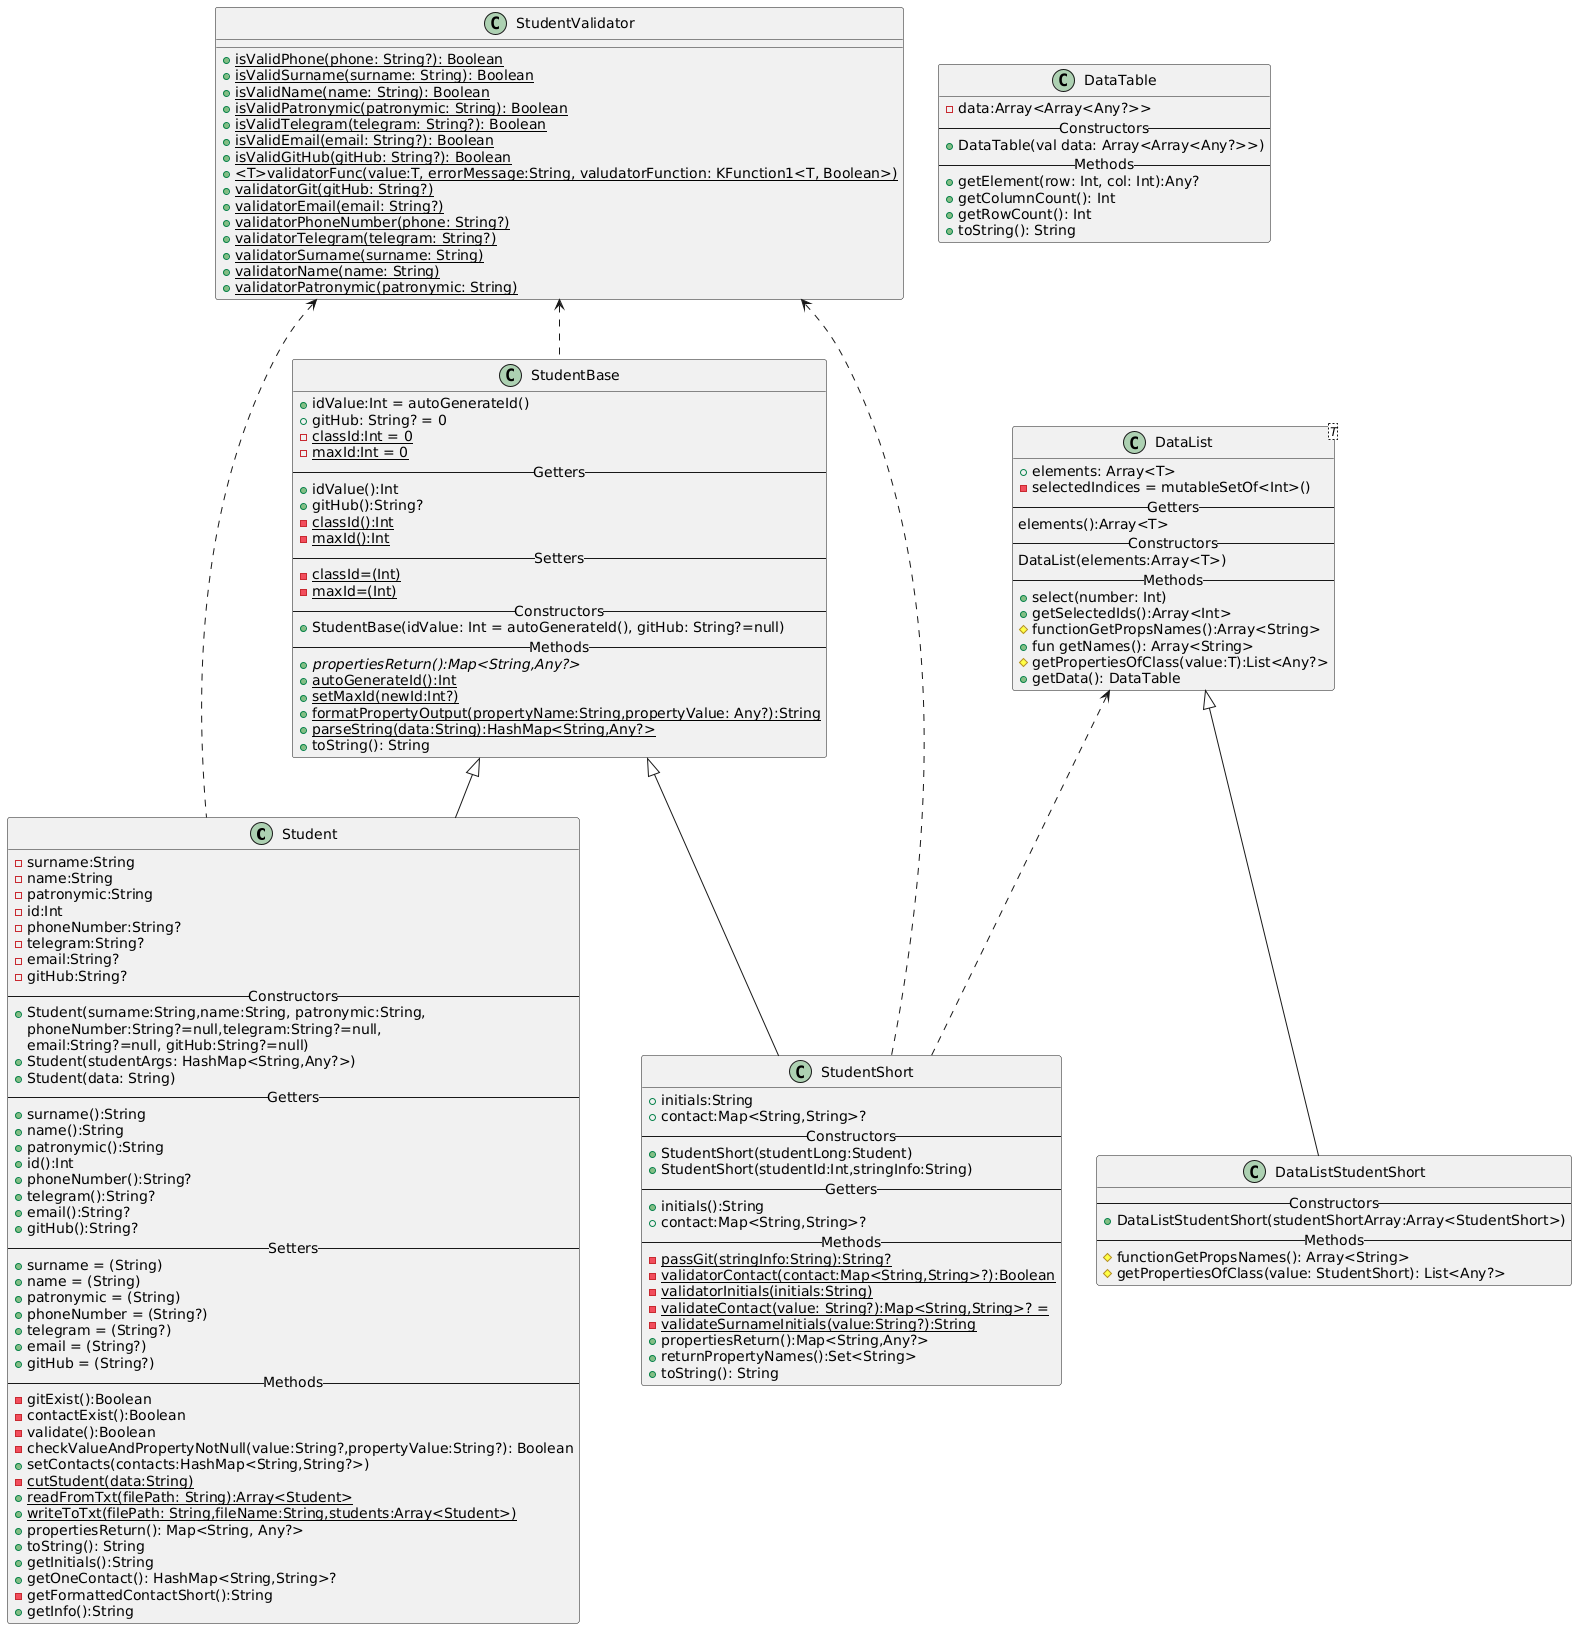

The diagram above was rendered by PlantUML. Its source (embedded in the PNG):
@startuml
class Student
{
    -surname:String
    -name:String
    -patronymic:String
    -id:Int
    -phoneNumber:String?
    -telegram:String?
    -email:String?
    -gitHub:String?
   --Constructors--
    +Student(surname:String,name:String, patronymic:String,
       phoneNumber:String?=null,telegram:String?=null,
       email:String?=null, gitHub:String?=null)
    +Student(studentArgs: HashMap<String,Any?>)
    +Student(data: String)
    --Getters--
    +surname():String
    +name():String
    +patronymic():String
    +id():Int
    +phoneNumber():String?
    +telegram():String?
    +email():String?
    +gitHub():String?
    --Setters--
    +surname = (String)
    +name = (String)
    +patronymic = (String)
    +phoneNumber = (String?)
    +telegram = (String?)
    +email = (String?)
    +gitHub = (String?)
    --Methods--
    -gitExist():Boolean
    -contactExist():Boolean
    -validate():Boolean
    -checkValueAndPropertyNotNull(value:String?,propertyValue:String?): Boolean
    +setContacts(contacts:HashMap<String,String?>)
    -{static}cutStudent(data:String)
    +{static}readFromTxt(filePath: String):Array<Student>
    +{static}writeToTxt(filePath: String,fileName:String,students:Array<Student>)
    +propertiesReturn(): Map<String, Any?>
    +toString(): String
    +getInitials():String
    +getOneContact(): HashMap<String,String>?
    -getFormattedContactShort():String
    +getInfo():String
}

class StudentBase{
    +idValue:Int = autoGenerateId()
    +gitHub: String? = 0
    -{static} classId:Int = 0
    -{static} maxId:Int = 0
    --Getters--
    +idValue():Int
    +gitHub():String?
    -{static} classId():Int
    -{static} maxId():Int
    --Setters--
    -{static} classId=(Int)
    -{static} maxId=(Int)
    --Constructors--
    +StudentBase(idValue: Int = autoGenerateId(), gitHub: String?=null)
    --Methods--
    +{abstract}propertiesReturn():Map<String,Any?>
    +{static}autoGenerateId():Int
    +{static}setMaxId(newId:Int?)
 +{static}formatPropertyOutput(propertyName:String,propertyValue: Any?):String
    +{static}parseString(data:String):HashMap<String,Any?>
    +toString(): String
}


class StudentShort{
     +initials:String
     +contact:Map<String,String>?
     --Constructors--
     +StudentShort(studentLong:Student)
     +StudentShort(studentId:Int,stringInfo:String)
     --Getters--
     +initials():String
     +contact:Map<String,String>?
     --Methods--
     -{static}passGit(stringInfo:String):String?
     -{static}validatorContact(contact:Map<String,String>?):Boolean
     -{static}validatorInitials(initials:String)
     -{static}validateContact(value: String?):Map<String,String>? =
     -{static}validateSurnameInitials(value:String?):String
 +propertiesReturn():Map<String,Any?>
     +returnPropertyNames():Set<String>
     +toString(): String
}

class StudentValidator{
        +{static} isValidPhone(phone: String?): Boolean
        +{static} isValidSurname(surname: String): Boolean
        +{static} isValidName(name: String): Boolean
        +{static} isValidPatronymic(patronymic: String): Boolean
        +{static} isValidTelegram(telegram: String?): Boolean
        +{static} isValidEmail(email: String?): Boolean
        +{static} isValidGitHub(gitHub: String?): Boolean
        +{static} <T>validatorFunc(value:T, errorMessage:String, valudatorFunction: KFunction1<T, Boolean>)
        +{static} validatorGit(gitHub: String?)
        +{static} validatorEmail(email: String?)
        +{static} validatorPhoneNumber(phone: String?)
        +{static} validatorTelegram(telegram: String?)
        +{static} validatorSurname(surname: String)
        +{static} validatorName(name: String)
        +{static} validatorPatronymic(patronymic: String)
}

class DataTable{
    -data:Array<Array<Any?>>
    --Constructors--
    +DataTable(val data: Array<Array<Any?>>)
    --Methods--
    +getElement(row: Int, col: Int):Any?
    +getColumnCount(): Int
    +getRowCount(): Int
    +toString(): String
}
class DataList<T>{
    +elements: Array<T>
    -selectedIndices = mutableSetOf<Int>()
    --Getters--
    elements():Array<T>
    --Constructors--
    DataList(elements:Array<T>)
    --Methods--
    +select(number: Int)
    +getSelectedIds():Array<Int>
    #functionGetPropsNames():Array<String>
    +fun getNames(): Array<String>
    #getPropertiesOfClass(value:T):List<Any?>
    +getData(): DataTable
}
class DataListStudentShort{
    --Constructors--
    +DataListStudentShort(studentShortArray:Array<StudentShort>)
    --Methods--
    #functionGetPropsNames(): Array<String>
    #getPropertiesOfClass(value: StudentShort): List<Any?>
}
StudentValidator <.. Student
StudentValidator <.. StudentBase
StudentValidator <.. StudentShort
StudentBase<|-- Student
StudentBase<|--StudentShort
DataList <|-- DataListStudentShort
DataList <.. StudentShort
@enduml